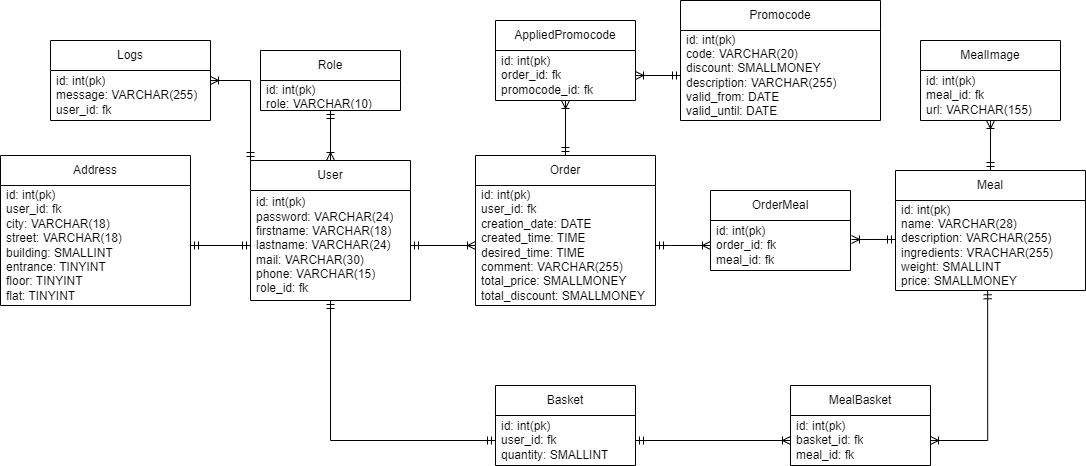

The diagram above was exported from draw.io. Its source (the exported page's mxGraphModel, read from the mxfile embedded in the PNG):
<mxGraphModel dx="1422" dy="762" grid="1" gridSize="10" guides="1" tooltips="1" connect="1" arrows="1" fold="1" page="1" pageScale="1" pageWidth="850" pageHeight="1100" math="0" shadow="0" extFonts="Permanent Marker^https://fonts.googleapis.com/css?family=Permanent+Marker">
  <root>
    <mxCell id="0" />
    <mxCell id="1" parent="0" />
    <mxCell id="lqdxuGKrhNUfOpJVXN6q-1" value="Address" style="swimlane;fontStyle=0;childLayout=stackLayout;horizontal=1;startSize=30;horizontalStack=0;resizeParent=1;resizeParentMax=0;resizeLast=0;collapsible=1;marginBottom=0;whiteSpace=wrap;html=1;" parent="1" vertex="1">
      <mxGeometry x="10" y="205" width="190" height="150" as="geometry" />
    </mxCell>
    <mxCell id="lqdxuGKrhNUfOpJVXN6q-2" value="id: int(pk)&lt;br&gt;user_id: fk&lt;br&gt;city: VARCHAR(18)&lt;br&gt;street: VARCHAR(18)&lt;br&gt;building: SMALLINT&lt;br&gt;entrance: TINYINT&lt;br&gt;floor: TINYINT&lt;br&gt;flat: TINYINT" style="text;strokeColor=none;fillColor=none;align=left;verticalAlign=middle;spacingLeft=4;spacingRight=4;overflow=hidden;points=[[0,0.5],[1,0.5]];portConstraint=eastwest;rotatable=0;whiteSpace=wrap;html=1;" parent="lqdxuGKrhNUfOpJVXN6q-1" vertex="1">
      <mxGeometry y="30" width="190" height="120" as="geometry" />
    </mxCell>
    <mxCell id="tjMtGNrf4lY68-hRoEar-4" style="edgeStyle=orthogonalEdgeStyle;rounded=0;orthogonalLoop=1;jettySize=auto;html=1;startArrow=ERmandOne;startFill=0;endArrow=ERmandOne;endFill=0;entryX=0;entryY=0.5;entryDx=0;entryDy=0;" parent="1" source="lqdxuGKrhNUfOpJVXN6q-6" target="lqdxuGKrhNUfOpJVXN6q-26" edge="1">
      <mxGeometry relative="1" as="geometry">
        <mxPoint x="490" y="490" as="targetPoint" />
        <Array as="points">
          <mxPoint x="340" y="490" />
        </Array>
      </mxGeometry>
    </mxCell>
    <mxCell id="lqdxuGKrhNUfOpJVXN6q-6" value="User" style="swimlane;fontStyle=0;childLayout=stackLayout;horizontal=1;startSize=30;horizontalStack=0;resizeParent=1;resizeParentMax=0;resizeLast=0;collapsible=1;marginBottom=0;whiteSpace=wrap;html=1;" parent="1" vertex="1">
      <mxGeometry x="260" y="210" width="160" height="140" as="geometry" />
    </mxCell>
    <mxCell id="lqdxuGKrhNUfOpJVXN6q-7" value="id: int(pk)&lt;br&gt;password: VARCHAR(24)&lt;br&gt;firstname: VARCHAR(18)&lt;br&gt;lastname: VARCHAR(24)&lt;br&gt;mail: VARCHAR(30)&lt;br&gt;phone: VARCHAR(15)&lt;br&gt;role_id: fk" style="text;strokeColor=none;fillColor=none;align=left;verticalAlign=middle;spacingLeft=4;spacingRight=4;overflow=hidden;points=[[0,0.5],[1,0.5]];portConstraint=eastwest;rotatable=0;whiteSpace=wrap;html=1;" parent="lqdxuGKrhNUfOpJVXN6q-6" vertex="1">
      <mxGeometry y="30" width="160" height="110" as="geometry" />
    </mxCell>
    <mxCell id="lqdxuGKrhNUfOpJVXN6q-14" value="" style="edgeStyle=orthogonalEdgeStyle;rounded=0;orthogonalLoop=1;jettySize=auto;html=1;endArrow=ERoneToMany;endFill=0;entryX=0.5;entryY=0;entryDx=0;entryDy=0;startArrow=ERmandOne;startFill=0;" parent="1" target="lqdxuGKrhNUfOpJVXN6q-6" edge="1">
      <mxGeometry relative="1" as="geometry">
        <mxPoint x="370" y="180" as="targetPoint" />
        <Array as="points" />
        <mxPoint x="340" y="160" as="sourcePoint" />
      </mxGeometry>
    </mxCell>
    <mxCell id="lqdxuGKrhNUfOpJVXN6q-15" value="" style="edgeStyle=orthogonalEdgeStyle;rounded=0;orthogonalLoop=1;jettySize=auto;html=1;endArrow=ERmandOne;endFill=0;entryX=1;entryY=0.5;entryDx=0;entryDy=0;startArrow=ERmandOne;startFill=0;" parent="1" source="lqdxuGKrhNUfOpJVXN6q-7" target="lqdxuGKrhNUfOpJVXN6q-2" edge="1">
      <mxGeometry relative="1" as="geometry">
        <mxPoint x="210" y="290" as="targetPoint" />
      </mxGeometry>
    </mxCell>
    <mxCell id="lqdxuGKrhNUfOpJVXN6q-16" value="Role" style="swimlane;fontStyle=0;childLayout=stackLayout;horizontal=1;startSize=30;horizontalStack=0;resizeParent=1;resizeParentMax=0;resizeLast=0;collapsible=1;marginBottom=0;whiteSpace=wrap;html=1;" parent="1" vertex="1">
      <mxGeometry x="270" y="100" width="140" height="60" as="geometry" />
    </mxCell>
    <mxCell id="lqdxuGKrhNUfOpJVXN6q-17" value="id: int(pk)&lt;br&gt;role: VARCHAR(10)" style="text;strokeColor=none;fillColor=none;align=left;verticalAlign=middle;spacingLeft=4;spacingRight=4;overflow=hidden;points=[[0,0.5],[1,0.5]];portConstraint=eastwest;rotatable=0;whiteSpace=wrap;html=1;" parent="lqdxuGKrhNUfOpJVXN6q-16" vertex="1">
      <mxGeometry y="30" width="140" height="30" as="geometry" />
    </mxCell>
    <mxCell id="lqdxuGKrhNUfOpJVXN6q-20" value="Order" style="swimlane;fontStyle=0;childLayout=stackLayout;horizontal=1;startSize=30;horizontalStack=0;resizeParent=1;resizeParentMax=0;resizeLast=0;collapsible=1;marginBottom=0;whiteSpace=wrap;html=1;" parent="1" vertex="1">
      <mxGeometry x="485" y="205" width="180" height="150" as="geometry" />
    </mxCell>
    <mxCell id="lqdxuGKrhNUfOpJVXN6q-21" value="id: int(pk)&lt;br&gt;user_id: fk&lt;br&gt;creation_date: DATE&lt;br&gt;created_time: TIME&lt;br&gt;desired_time: TIME&lt;br&gt;comment: VARCHAR(255)&lt;br&gt;total_price: SMALLMONEY&lt;br&gt;total_discount: SMALLMONEY" style="text;strokeColor=none;fillColor=none;align=left;verticalAlign=middle;spacingLeft=4;spacingRight=4;overflow=hidden;points=[[0,0.5],[1,0.5]];portConstraint=eastwest;rotatable=0;whiteSpace=wrap;html=1;" parent="lqdxuGKrhNUfOpJVXN6q-20" vertex="1">
      <mxGeometry y="30" width="180" height="120" as="geometry" />
    </mxCell>
    <mxCell id="lqdxuGKrhNUfOpJVXN6q-24" value="" style="edgeStyle=orthogonalEdgeStyle;rounded=0;orthogonalLoop=1;jettySize=auto;html=1;startArrow=ERoneToMany;startFill=0;endArrow=ERmandOne;endFill=0;" parent="1" source="lqdxuGKrhNUfOpJVXN6q-21" target="lqdxuGKrhNUfOpJVXN6q-7" edge="1">
      <mxGeometry relative="1" as="geometry" />
    </mxCell>
    <mxCell id="lqdxuGKrhNUfOpJVXN6q-34" value="" style="edgeStyle=orthogonalEdgeStyle;rounded=0;orthogonalLoop=1;jettySize=auto;html=1;startArrow=ERmandOne;startFill=0;endArrow=ERoneToMany;endFill=0;exitX=1;exitY=0.5;exitDx=0;exitDy=0;entryX=0;entryY=0.5;entryDx=0;entryDy=0;" parent="1" source="lqdxuGKrhNUfOpJVXN6q-26" target="tjMtGNrf4lY68-hRoEar-6" edge="1">
      <mxGeometry relative="1" as="geometry">
        <Array as="points" />
        <mxPoint x="750" y="490" as="targetPoint" />
      </mxGeometry>
    </mxCell>
    <mxCell id="lqdxuGKrhNUfOpJVXN6q-25" value="Basket" style="swimlane;fontStyle=0;childLayout=stackLayout;horizontal=1;startSize=30;horizontalStack=0;resizeParent=1;resizeParentMax=0;resizeLast=0;collapsible=1;marginBottom=0;whiteSpace=wrap;html=1;" parent="1" vertex="1">
      <mxGeometry x="505" y="435" width="140" height="80" as="geometry" />
    </mxCell>
    <mxCell id="lqdxuGKrhNUfOpJVXN6q-26" value="id: int(pk)&lt;br&gt;user_id: fk&lt;br&gt;quantity: SMALLINT" style="text;strokeColor=none;fillColor=none;align=left;verticalAlign=middle;spacingLeft=4;spacingRight=4;overflow=hidden;points=[[0,0.5],[1,0.5]];portConstraint=eastwest;rotatable=0;whiteSpace=wrap;html=1;" parent="lqdxuGKrhNUfOpJVXN6q-25" vertex="1">
      <mxGeometry y="30" width="140" height="50" as="geometry" />
    </mxCell>
    <mxCell id="lqdxuGKrhNUfOpJVXN6q-30" value="Meal" style="swimlane;fontStyle=0;childLayout=stackLayout;horizontal=1;startSize=30;horizontalStack=0;resizeParent=1;resizeParentMax=0;resizeLast=0;collapsible=1;marginBottom=0;whiteSpace=wrap;html=1;" parent="1" vertex="1">
      <mxGeometry x="905" y="220" width="190" height="120" as="geometry" />
    </mxCell>
    <mxCell id="lqdxuGKrhNUfOpJVXN6q-31" value="id: int(pk)&lt;br&gt;name: VARCHAR(28)&lt;br&gt;description: VARCHAR(255)&lt;br&gt;ingredients: VRACHAR(255)&lt;br&gt;weight: SMALLINT&lt;br&gt;price: SMALLMONEY" style="text;strokeColor=none;fillColor=none;align=left;verticalAlign=middle;spacingLeft=4;spacingRight=4;overflow=hidden;points=[[0,0.5],[1,0.5]];portConstraint=eastwest;rotatable=0;whiteSpace=wrap;html=1;" parent="lqdxuGKrhNUfOpJVXN6q-30" vertex="1">
      <mxGeometry y="30" width="190" height="90" as="geometry" />
    </mxCell>
    <mxCell id="lqdxuGKrhNUfOpJVXN6q-39" value="" style="edgeStyle=orthogonalEdgeStyle;rounded=0;orthogonalLoop=1;jettySize=auto;html=1;startArrow=ERoneToMany;startFill=0;endArrow=ERmandOne;endFill=0;entryX=0.5;entryY=0;entryDx=0;entryDy=0;" parent="1" source="lqdxuGKrhNUfOpJVXN6q-35" target="lqdxuGKrhNUfOpJVXN6q-20" edge="1">
      <mxGeometry relative="1" as="geometry">
        <Array as="points" />
      </mxGeometry>
    </mxCell>
    <mxCell id="lqdxuGKrhNUfOpJVXN6q-35" value="AppliedPromocode" style="swimlane;fontStyle=0;childLayout=stackLayout;horizontal=1;startSize=30;horizontalStack=0;resizeParent=1;resizeParentMax=0;resizeLast=0;collapsible=1;marginBottom=0;whiteSpace=wrap;html=1;" parent="1" vertex="1">
      <mxGeometry x="505" y="70" width="140" height="80" as="geometry" />
    </mxCell>
    <mxCell id="lqdxuGKrhNUfOpJVXN6q-36" value="id: int(pk)&lt;br&gt;order_id: fk&lt;br&gt;promocode_id: fk" style="text;strokeColor=none;fillColor=none;align=left;verticalAlign=middle;spacingLeft=4;spacingRight=4;overflow=hidden;points=[[0,0.5],[1,0.5]];portConstraint=eastwest;rotatable=0;whiteSpace=wrap;html=1;" parent="lqdxuGKrhNUfOpJVXN6q-35" vertex="1">
      <mxGeometry y="30" width="140" height="50" as="geometry" />
    </mxCell>
    <mxCell id="lqdxuGKrhNUfOpJVXN6q-40" value="Promocode" style="swimlane;fontStyle=0;childLayout=stackLayout;horizontal=1;startSize=30;horizontalStack=0;resizeParent=1;resizeParentMax=0;resizeLast=0;collapsible=1;marginBottom=0;whiteSpace=wrap;html=1;" parent="1" vertex="1">
      <mxGeometry x="690" y="50" width="200" height="120" as="geometry" />
    </mxCell>
    <mxCell id="lqdxuGKrhNUfOpJVXN6q-41" value="id: int(pk)&lt;br&gt;code: VARCHAR(20)&lt;br&gt;discount: SMALLMONEY&lt;br&gt;description: VARCHAR(255)&lt;br&gt;valid_from: DATE&lt;br&gt;valid_until: DATE" style="text;strokeColor=none;fillColor=none;align=left;verticalAlign=middle;spacingLeft=4;spacingRight=4;overflow=hidden;points=[[0,0.5],[1,0.5]];portConstraint=eastwest;rotatable=0;whiteSpace=wrap;html=1;" parent="lqdxuGKrhNUfOpJVXN6q-40" vertex="1">
      <mxGeometry y="30" width="200" height="90" as="geometry" />
    </mxCell>
    <mxCell id="lqdxuGKrhNUfOpJVXN6q-44" value="" style="edgeStyle=orthogonalEdgeStyle;rounded=0;orthogonalLoop=1;jettySize=auto;html=1;startArrow=ERmandOne;startFill=0;endArrow=ERoneToMany;endFill=0;" parent="1" source="lqdxuGKrhNUfOpJVXN6q-41" target="lqdxuGKrhNUfOpJVXN6q-36" edge="1">
      <mxGeometry relative="1" as="geometry" />
    </mxCell>
    <mxCell id="lqdxuGKrhNUfOpJVXN6q-52" value="" style="edgeStyle=orthogonalEdgeStyle;rounded=0;orthogonalLoop=1;jettySize=auto;html=1;startArrow=ERoneToMany;startFill=0;endArrow=ERmandOne;endFill=0;entryX=0.5;entryY=0;entryDx=0;entryDy=0;" parent="1" source="lqdxuGKrhNUfOpJVXN6q-45" target="lqdxuGKrhNUfOpJVXN6q-30" edge="1">
      <mxGeometry relative="1" as="geometry" />
    </mxCell>
    <mxCell id="lqdxuGKrhNUfOpJVXN6q-45" value="MealImage" style="swimlane;fontStyle=0;childLayout=stackLayout;horizontal=1;startSize=30;horizontalStack=0;resizeParent=1;resizeParentMax=0;resizeLast=0;collapsible=1;marginBottom=0;whiteSpace=wrap;html=1;" parent="1" vertex="1">
      <mxGeometry x="930" y="90" width="140" height="80" as="geometry" />
    </mxCell>
    <mxCell id="lqdxuGKrhNUfOpJVXN6q-46" value="id: int(pk)&lt;br&gt;meal_id: fk&lt;br&gt;url: VARCHAR(155)" style="text;strokeColor=none;fillColor=none;align=left;verticalAlign=middle;spacingLeft=4;spacingRight=4;overflow=hidden;points=[[0,0.5],[1,0.5]];portConstraint=eastwest;rotatable=0;whiteSpace=wrap;html=1;" parent="lqdxuGKrhNUfOpJVXN6q-45" vertex="1">
      <mxGeometry y="30" width="140" height="50" as="geometry" />
    </mxCell>
    <mxCell id="tjMtGNrf4lY68-hRoEar-12" style="edgeStyle=orthogonalEdgeStyle;rounded=0;orthogonalLoop=1;jettySize=auto;html=1;startArrow=ERoneToMany;startFill=0;endArrow=ERmandOne;endFill=0;entryX=0.485;entryY=1.003;entryDx=0;entryDy=0;entryPerimeter=0;exitX=1;exitY=0.5;exitDx=0;exitDy=0;" parent="1" source="tjMtGNrf4lY68-hRoEar-6" target="lqdxuGKrhNUfOpJVXN6q-31" edge="1">
      <mxGeometry relative="1" as="geometry">
        <mxPoint x="998" y="480" as="sourcePoint" />
        <mxPoint x="1000" y="390" as="targetPoint" />
        <Array as="points">
          <mxPoint x="998" y="490" />
        </Array>
      </mxGeometry>
    </mxCell>
    <mxCell id="tjMtGNrf4lY68-hRoEar-5" value="MealBasket" style="swimlane;fontStyle=0;childLayout=stackLayout;horizontal=1;startSize=30;horizontalStack=0;resizeParent=1;resizeParentMax=0;resizeLast=0;collapsible=1;marginBottom=0;whiteSpace=wrap;html=1;" parent="1" vertex="1">
      <mxGeometry x="800" y="435" width="140" height="80" as="geometry" />
    </mxCell>
    <mxCell id="tjMtGNrf4lY68-hRoEar-6" value="id: int(pk)&lt;br&gt;basket_id: fk&lt;br&gt;meal_id: fk" style="text;strokeColor=none;fillColor=none;align=left;verticalAlign=middle;spacingLeft=4;spacingRight=4;overflow=hidden;points=[[0,0.5],[1,0.5]];portConstraint=eastwest;rotatable=0;whiteSpace=wrap;html=1;" parent="tjMtGNrf4lY68-hRoEar-5" vertex="1">
      <mxGeometry y="30" width="140" height="50" as="geometry" />
    </mxCell>
    <mxCell id="c8tzaTZzrh8_9fQFJj6X-3" style="edgeStyle=orthogonalEdgeStyle;rounded=0;orthogonalLoop=1;jettySize=auto;html=1;entryX=0;entryY=0;entryDx=0;entryDy=0;endArrow=ERmandOne;endFill=0;startArrow=ERoneToMany;startFill=0;" edge="1" parent="1" source="c8tzaTZzrh8_9fQFJj6X-1" target="lqdxuGKrhNUfOpJVXN6q-6">
      <mxGeometry relative="1" as="geometry" />
    </mxCell>
    <mxCell id="c8tzaTZzrh8_9fQFJj6X-1" value="Logs" style="swimlane;fontStyle=0;childLayout=stackLayout;horizontal=1;startSize=30;horizontalStack=0;resizeParent=1;resizeParentMax=0;resizeLast=0;collapsible=1;marginBottom=0;whiteSpace=wrap;html=1;" vertex="1" parent="1">
      <mxGeometry x="60" y="90" width="160" height="80" as="geometry" />
    </mxCell>
    <mxCell id="c8tzaTZzrh8_9fQFJj6X-2" value="id: int(pk)&lt;br&gt;message: VARCHAR(255)&lt;br&gt;user_id: fk" style="text;strokeColor=none;fillColor=none;align=left;verticalAlign=middle;spacingLeft=4;spacingRight=4;overflow=hidden;points=[[0,0.5],[1,0.5]];portConstraint=eastwest;rotatable=0;whiteSpace=wrap;html=1;" vertex="1" parent="c8tzaTZzrh8_9fQFJj6X-1">
      <mxGeometry y="30" width="160" height="50" as="geometry" />
    </mxCell>
    <mxCell id="c8tzaTZzrh8_9fQFJj6X-4" value="OrderMeal" style="swimlane;fontStyle=0;childLayout=stackLayout;horizontal=1;startSize=30;horizontalStack=0;resizeParent=1;resizeParentMax=0;resizeLast=0;collapsible=1;marginBottom=0;whiteSpace=wrap;html=1;" vertex="1" parent="1">
      <mxGeometry x="720" y="240" width="140" height="80" as="geometry" />
    </mxCell>
    <mxCell id="c8tzaTZzrh8_9fQFJj6X-5" value="id: int(pk)&lt;br&gt;order_id: fk&lt;br&gt;meal_id: fk" style="text;strokeColor=none;fillColor=none;align=left;verticalAlign=middle;spacingLeft=4;spacingRight=4;overflow=hidden;points=[[0,0.5],[1,0.5]];portConstraint=eastwest;rotatable=0;whiteSpace=wrap;html=1;" vertex="1" parent="c8tzaTZzrh8_9fQFJj6X-4">
      <mxGeometry y="30" width="140" height="50" as="geometry" />
    </mxCell>
    <mxCell id="c8tzaTZzrh8_9fQFJj6X-7" value="" style="edgeStyle=orthogonalEdgeStyle;rounded=0;orthogonalLoop=1;jettySize=auto;html=1;startArrow=ERmandOne;startFill=0;endArrow=ERoneToMany;endFill=0;" edge="1" parent="1" source="lqdxuGKrhNUfOpJVXN6q-21" target="c8tzaTZzrh8_9fQFJj6X-5">
      <mxGeometry relative="1" as="geometry">
        <Array as="points">
          <mxPoint x="680" y="295" />
          <mxPoint x="680" y="295" />
        </Array>
      </mxGeometry>
    </mxCell>
    <mxCell id="c8tzaTZzrh8_9fQFJj6X-8" style="edgeStyle=orthogonalEdgeStyle;rounded=0;orthogonalLoop=1;jettySize=auto;html=1;startArrow=ERoneToMany;startFill=0;endArrow=ERmandOne;endFill=0;entryX=0;entryY=0.433;entryDx=0;entryDy=0;entryPerimeter=0;exitX=1.007;exitY=0.38;exitDx=0;exitDy=0;exitPerimeter=0;" edge="1" parent="1" source="c8tzaTZzrh8_9fQFJj6X-5" target="lqdxuGKrhNUfOpJVXN6q-31">
      <mxGeometry relative="1" as="geometry">
        <mxPoint x="870" y="289" as="sourcePoint" />
        <mxPoint x="898.8" y="219.99999999999997" as="targetPoint" />
        <Array as="points" />
      </mxGeometry>
    </mxCell>
  </root>
</mxGraphModel>